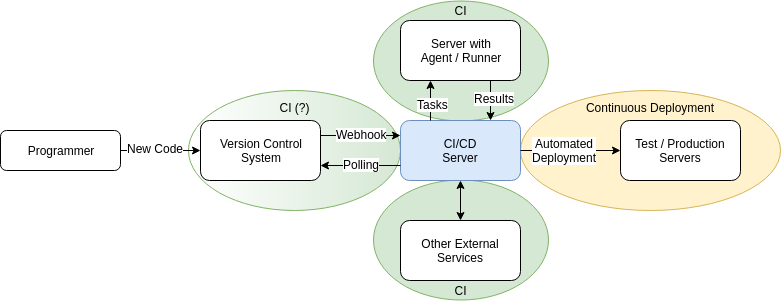

The diagram above was exported from draw.io. Its source (the exported page's mxGraphModel, read from the mxfile embedded in the PNG):
<mxGraphModel dx="1426" dy="716" grid="1" gridSize="10" guides="1" tooltips="1" connect="1" arrows="1" fold="1" page="1" pageScale="1" pageWidth="3300" pageHeight="4681" math="0" shadow="0">
  <root>
    <mxCell id="0" />
    <mxCell id="1" parent="0" />
    <mxCell id="1i5L3kk5dzDRr5fD2eO8-30" value="" style="ellipse;whiteSpace=wrap;html=1;rotation=-90;fillColor=#d5e8d4;strokeColor=#82b366;gradientColor=#ffffff;gradientDirection=north;" vertex="1" parent="1">
      <mxGeometry x="234" y="44" width="120" height="212" as="geometry" />
    </mxCell>
    <mxCell id="1i5L3kk5dzDRr5fD2eO8-25" value="" style="ellipse;whiteSpace=wrap;html=1;rotation=-90;fillColor=#d5e8d4;strokeColor=#82b366;" vertex="1" parent="1">
      <mxGeometry x="400" y="-27" width="120" height="175" as="geometry" />
    </mxCell>
    <mxCell id="1i5L3kk5dzDRr5fD2eO8-26" value="" style="ellipse;whiteSpace=wrap;html=1;rotation=-90;fillColor=#d5e8d4;strokeColor=#82b366;" vertex="1" parent="1">
      <mxGeometry x="400" y="152" width="120" height="175" as="geometry" />
    </mxCell>
    <mxCell id="1i5L3kk5dzDRr5fD2eO8-24" value="" style="ellipse;whiteSpace=wrap;html=1;fillColor=#fff2cc;strokeColor=#d6b656;" vertex="1" parent="1">
      <mxGeometry x="520" y="90" width="260" height="120" as="geometry" />
    </mxCell>
    <mxCell id="1i5L3kk5dzDRr5fD2eO8-1" value="Version Control&lt;br&gt;System&lt;br&gt;" style="rounded=1;whiteSpace=wrap;html=1;" vertex="1" parent="1">
      <mxGeometry x="200" y="120" width="120" height="60" as="geometry" />
    </mxCell>
    <mxCell id="1i5L3kk5dzDRr5fD2eO8-2" value="CI/CD&lt;br&gt;Server&lt;br&gt;" style="rounded=1;whiteSpace=wrap;html=1;fillColor=#dae8fc;strokeColor=#6c8ebf;" vertex="1" parent="1">
      <mxGeometry x="400" y="120" width="120" height="60" as="geometry" />
    </mxCell>
    <mxCell id="1i5L3kk5dzDRr5fD2eO8-3" value="" style="endArrow=classic;html=1;entryX=0;entryY=0.5;entryDx=0;entryDy=0;exitX=1;exitY=0.5;exitDx=0;exitDy=0;" edge="1" parent="1" source="1i5L3kk5dzDRr5fD2eO8-8" target="1i5L3kk5dzDRr5fD2eO8-1">
      <mxGeometry width="50" height="50" relative="1" as="geometry">
        <mxPoint x="120" y="150" as="sourcePoint" />
        <mxPoint x="250" y="200" as="targetPoint" />
      </mxGeometry>
    </mxCell>
    <mxCell id="1i5L3kk5dzDRr5fD2eO8-4" value="" style="endArrow=classic;html=1;entryX=0;entryY=0.25;entryDx=0;entryDy=0;exitX=1;exitY=0.25;exitDx=0;exitDy=0;" edge="1" parent="1" source="1i5L3kk5dzDRr5fD2eO8-1" target="1i5L3kk5dzDRr5fD2eO8-2">
      <mxGeometry width="50" height="50" relative="1" as="geometry">
        <mxPoint x="110" y="250" as="sourcePoint" />
        <mxPoint x="160" y="200" as="targetPoint" />
      </mxGeometry>
    </mxCell>
    <mxCell id="1i5L3kk5dzDRr5fD2eO8-5" value="" style="endArrow=classic;html=1;entryX=1;entryY=0.75;entryDx=0;entryDy=0;exitX=0;exitY=0.75;exitDx=0;exitDy=0;" edge="1" parent="1" source="1i5L3kk5dzDRr5fD2eO8-2" target="1i5L3kk5dzDRr5fD2eO8-1">
      <mxGeometry width="50" height="50" relative="1" as="geometry">
        <mxPoint x="330" y="145" as="sourcePoint" />
        <mxPoint x="410" y="145" as="targetPoint" />
      </mxGeometry>
    </mxCell>
    <mxCell id="1i5L3kk5dzDRr5fD2eO8-6" value="Polling" style="text;html=1;resizable=0;points=[];align=center;verticalAlign=middle;labelBackgroundColor=#ffffff;" vertex="1" connectable="0" parent="1i5L3kk5dzDRr5fD2eO8-5">
      <mxGeometry x="0.25" y="1" relative="1" as="geometry">
        <mxPoint x="10" y="-3" as="offset" />
      </mxGeometry>
    </mxCell>
    <mxCell id="1i5L3kk5dzDRr5fD2eO8-7" value="Webhook&lt;br&gt;" style="text;html=1;resizable=0;points=[];align=center;verticalAlign=middle;labelBackgroundColor=#ffffff;" vertex="1" connectable="0" parent="1">
      <mxGeometry x="350" y="136" as="geometry">
        <mxPoint x="10" y="-3" as="offset" />
      </mxGeometry>
    </mxCell>
    <mxCell id="1i5L3kk5dzDRr5fD2eO8-8" value="Programmer" style="rounded=1;whiteSpace=wrap;html=1;" vertex="1" parent="1">
      <mxGeometry y="130" width="120" height="40" as="geometry" />
    </mxCell>
    <mxCell id="1i5L3kk5dzDRr5fD2eO8-9" value="Server with&lt;br&gt;Agent / Runner&lt;br&gt;" style="rounded=1;whiteSpace=wrap;html=1;" vertex="1" parent="1">
      <mxGeometry x="400" y="20" width="120" height="60" as="geometry" />
    </mxCell>
    <mxCell id="1i5L3kk5dzDRr5fD2eO8-10" value="Other External Services" style="rounded=1;whiteSpace=wrap;html=1;" vertex="1" parent="1">
      <mxGeometry x="400" y="220" width="120" height="60" as="geometry" />
    </mxCell>
    <mxCell id="1i5L3kk5dzDRr5fD2eO8-11" value="" style="endArrow=classic;startArrow=classic;html=1;entryX=0.5;entryY=1;entryDx=0;entryDy=0;exitX=0.5;exitY=0;exitDx=0;exitDy=0;" edge="1" parent="1" source="1i5L3kk5dzDRr5fD2eO8-10" target="1i5L3kk5dzDRr5fD2eO8-2">
      <mxGeometry width="50" height="50" relative="1" as="geometry">
        <mxPoint x="10" y="350" as="sourcePoint" />
        <mxPoint x="60" y="300" as="targetPoint" />
      </mxGeometry>
    </mxCell>
    <mxCell id="1i5L3kk5dzDRr5fD2eO8-12" value="" style="endArrow=classic;html=1;entryX=0.75;entryY=0;entryDx=0;entryDy=0;exitX=0.75;exitY=1;exitDx=0;exitDy=0;" edge="1" parent="1" source="1i5L3kk5dzDRr5fD2eO8-9" target="1i5L3kk5dzDRr5fD2eO8-2">
      <mxGeometry width="50" height="50" relative="1" as="geometry">
        <mxPoint x="10" y="350" as="sourcePoint" />
        <mxPoint x="60" y="300" as="targetPoint" />
      </mxGeometry>
    </mxCell>
    <mxCell id="1i5L3kk5dzDRr5fD2eO8-13" value="" style="endArrow=classic;html=1;entryX=0.25;entryY=1;entryDx=0;entryDy=0;exitX=0.25;exitY=0;exitDx=0;exitDy=0;" edge="1" parent="1" source="1i5L3kk5dzDRr5fD2eO8-2" target="1i5L3kk5dzDRr5fD2eO8-9">
      <mxGeometry width="50" height="50" relative="1" as="geometry">
        <mxPoint x="450" y="100" as="sourcePoint" />
        <mxPoint x="610" y="145" as="targetPoint" />
      </mxGeometry>
    </mxCell>
    <mxCell id="1i5L3kk5dzDRr5fD2eO8-14" value="Tasks" style="text;html=1;resizable=0;points=[];align=center;verticalAlign=middle;labelBackgroundColor=#ffffff;" vertex="1" connectable="0" parent="1">
      <mxGeometry x="422" y="106" as="geometry">
        <mxPoint x="10" y="-3" as="offset" />
      </mxGeometry>
    </mxCell>
    <mxCell id="1i5L3kk5dzDRr5fD2eO8-15" value="Results" style="text;html=1;resizable=0;points=[];align=center;verticalAlign=middle;labelBackgroundColor=#ffffff;" vertex="1" connectable="0" parent="1">
      <mxGeometry x="483" y="100" as="geometry">
        <mxPoint x="10" y="-3" as="offset" />
      </mxGeometry>
    </mxCell>
    <mxCell id="1i5L3kk5dzDRr5fD2eO8-16" value="New Code" style="text;html=1;resizable=0;points=[];align=center;verticalAlign=middle;labelBackgroundColor=#ffffff;" vertex="1" connectable="0" parent="1">
      <mxGeometry x="144" y="150" as="geometry">
        <mxPoint x="10" y="-3" as="offset" />
      </mxGeometry>
    </mxCell>
    <mxCell id="1i5L3kk5dzDRr5fD2eO8-17" value="Test / Production&lt;br&gt;Servers&lt;br&gt;" style="rounded=1;whiteSpace=wrap;html=1;" vertex="1" parent="1">
      <mxGeometry x="620" y="120" width="120" height="60" as="geometry" />
    </mxCell>
    <mxCell id="1i5L3kk5dzDRr5fD2eO8-18" value="" style="endArrow=classic;html=1;entryX=0;entryY=0.5;entryDx=0;entryDy=0;exitX=1;exitY=0.5;exitDx=0;exitDy=0;" edge="1" parent="1" source="1i5L3kk5dzDRr5fD2eO8-2" target="1i5L3kk5dzDRr5fD2eO8-17">
      <mxGeometry width="50" height="50" relative="1" as="geometry">
        <mxPoint x="10" y="350" as="sourcePoint" />
        <mxPoint x="60" y="300" as="targetPoint" />
      </mxGeometry>
    </mxCell>
    <mxCell id="1i5L3kk5dzDRr5fD2eO8-19" value="Automated&lt;br&gt;Deployment&lt;br&gt;" style="text;html=1;resizable=0;points=[];align=center;verticalAlign=middle;labelBackgroundColor=#ffffff;" vertex="1" connectable="0" parent="1">
      <mxGeometry x="553" y="152" as="geometry">
        <mxPoint x="10" y="-3" as="offset" />
      </mxGeometry>
    </mxCell>
    <mxCell id="1i5L3kk5dzDRr5fD2eO8-27" value="Continuous Deployment" style="text;html=1;strokeColor=none;fillColor=none;align=center;verticalAlign=middle;whiteSpace=wrap;rounded=0;" vertex="1" parent="1">
      <mxGeometry x="554" y="97" width="190" height="20" as="geometry" />
    </mxCell>
    <mxCell id="1i5L3kk5dzDRr5fD2eO8-28" value="CI" style="text;html=1;strokeColor=none;fillColor=none;align=center;verticalAlign=middle;whiteSpace=wrap;rounded=0;" vertex="1" parent="1">
      <mxGeometry x="440" y="280" width="40" height="20" as="geometry" />
    </mxCell>
    <mxCell id="1i5L3kk5dzDRr5fD2eO8-29" value="CI" style="text;html=1;strokeColor=none;fillColor=none;align=center;verticalAlign=middle;whiteSpace=wrap;rounded=0;" vertex="1" parent="1">
      <mxGeometry x="440" width="40" height="20" as="geometry" />
    </mxCell>
    <mxCell id="1i5L3kk5dzDRr5fD2eO8-31" value="CI (?)" style="text;html=1;strokeColor=none;fillColor=none;align=center;verticalAlign=middle;whiteSpace=wrap;rounded=0;" vertex="1" parent="1">
      <mxGeometry x="274" y="97" width="40" height="20" as="geometry" />
    </mxCell>
  </root>
</mxGraphModel>